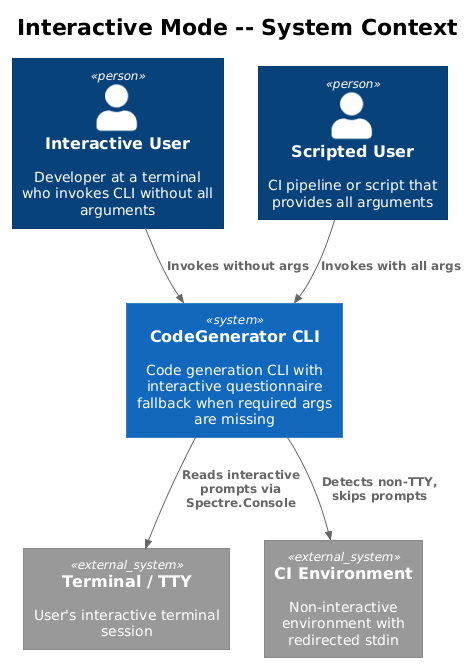

The diagram above was rendered by PlantUML. Its source (embedded in the PNG):
@startuml
!theme plain
!include <C4/C4_Context>

title Interactive Mode -- System Context

Person(interactiveUser, "Interactive User", "Developer at a terminal who invokes CLI without all arguments")
Person(scriptedUser, "Scripted User", "CI pipeline or script that provides all arguments")

System(cli, "CodeGenerator CLI", "Code generation CLI with interactive questionnaire fallback when required args are missing")

System_Ext(terminal, "Terminal / TTY", "User's interactive terminal session")
System_Ext(ciEnv, "CI Environment", "Non-interactive environment with redirected stdin")

Rel(interactiveUser, cli, "Invokes without args")
Rel(scriptedUser, cli, "Invokes with all args")
Rel(cli, terminal, "Reads interactive prompts via Spectre.Console")
Rel(cli, ciEnv, "Detects non-TTY, skips prompts")
@enduml